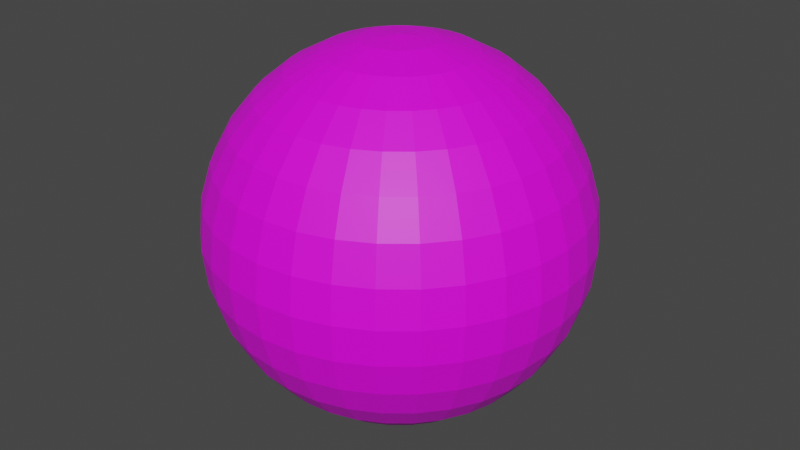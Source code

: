 # Source: player.blend  (saved by Blender 2.82.7; exported with 4.5.12 LTS)
import bpy
from mathutils import Matrix  # noqa: F401  (used for matrix-valued properties, if any)

bpy.ops.wm.read_factory_settings(use_empty=True)
scene = bpy.context.scene
scene.name = 'Scene'

# ---- collections
col_collection = bpy.data.collections.new('Collection'); scene.collection.children.link(col_collection)

# ---- images (referenced by path relative to the original .blend; pixels are not part of the script)
import os
ASSET_DIR = os.environ.get("B2B_ASSET_DIR", "")  # directory of the original .blend (textures are referenced by path, not embedded)
HERE = os.path.dirname(os.path.abspath(__file__))  # packed textures are extracted next to this script under _unpacked/

def load_image(name, relpath, width, height, colorspace="sRGB"):
    """Load a texture the original file referenced (path relative to the .blend, or extracted next to this script)."""
    p = next((c for c in (os.path.join(HERE, relpath), os.path.join(ASSET_DIR, relpath)) if relpath and os.path.exists(c)), "")
    if p:
        img = bpy.data.images.load(p, check_existing=True)
        img.name = name
    else:  # same state as the original file: an image datablock whose file is absent (Cycles renders it pink)
        img = bpy.data.images.new(name, width, height)
        img.source = "FILE"
        img.filepath = "//" + (relpath or name)
    img.colorspace_settings.name = colorspace
    return img
img_enemy_map1_png = load_image('enemy-map1.png', 'enemy-map1.png', 1024, 1024, 'sRGB')

# ---- materials (node trees are filled in below, after node groups)
mat_player2 = bpy.data.materials.new('player2')
mat_player2.use_transparent_shadow = False

# ---- material node trees
mat_player2.use_nodes = True; mat_player2.node_tree.nodes.clear()
_N = mat_player2.node_tree.nodes; _L = mat_player2.node_tree.links
n0 = _N.new('ShaderNodeOutputMaterial'); n0.name = 'Material Output'; n0.location = (300, 300)
n1 = _N.new('ShaderNodeBsdfPrincipled'); n1.name = 'Principled BSDF'; n1.location = (10, 300)
n1.distribution = 'GGX'
n1.subsurface_method = 'BURLEY'
n1.inputs[3].default_value = 1.45
n1.inputs[27].default_value = (0.0, 0.0, 0.0, 1.0)
n1.inputs[28].default_value = 1.0
n2 = _N.new('ShaderNodeTexImage'); n2.name = 'Image Texture'; n2.location = (-332, 223)
n2.image = img_enemy_map1_png
n3 = _N.new('ShaderNodeTexCoord'); n3.name = 'Texture Coordinate'; n3.location = (-832, 221)
n4 = _N.new('ShaderNodeMapping'); n4.name = 'Mapping'; n4.location = (-622, 238)
n4.width = 240
_L.new(n1.outputs[0], n0.inputs[0])
_L.new(n4.outputs[0], n2.inputs[0])
_L.new(n3.outputs[2], n4.inputs[0])
_L.new(n2.outputs[0], n1.inputs[0])
n0.is_active_output = True

# ---- world
world_world = bpy.data.worlds.new('World'); scene.world = world_world
world_world.use_nodes = True; world_world.node_tree.nodes.clear()
_N = world_world.node_tree.nodes; _L = world_world.node_tree.links
n0 = _N.new('ShaderNodeOutputWorld'); n0.name = 'World Output'; n0.location = (300, 300)
n1 = _N.new('ShaderNodeBackground'); n1.name = 'Background'; n1.location = (10, 300)
n1.inputs[0].default_value = (0.05088, 0.05088, 0.05088, 1.0)
_L.new(n1.outputs[0], n0.inputs[0])
n0.is_active_output = True
world_world.color = (0.05088, 0.05088, 0.05088)
world_world.use_sun_shadow = False
world_world.sun_shadow_jitter_overblur = 0.0

# ---- meshes
me_sphere = bpy.data.meshes.new('Sphere')
me_sphere.from_pydata([(0.0, 0.1951, 0.9808), (0.0, 0.3827, 0.9239), (0.0, 0.5556, 0.8315), (0.0, 0.7071, 0.7071), (0.0, 0.8315, 0.5556), (0.0, 0.9239, 0.3827), (0.0, 0.9808, 0.1951), (0.0, 1.0, 7.55e-08), (0.0, 0.9808, -0.1951), (0.0, 0.5556, -0.8315), (0.03806, 0.1913, 0.9808), (0.07466, 0.3753, 0.9239), (0.1084, 0.5449, 0.8315), (0.1379, 0.6935, 0.7071), (0.1622, 0.8155, 0.5556), (0.1802, 0.9061, 0.3827), (0.1913, 0.9619, 0.1951), (0.1951, 0.9808, 7.55e-08), (0.1913, 0.9619, -0.1951), (0.1802, 0.9061, -0.3827), (0.1622, 0.8155, -0.5556), (0.1379, 0.6935, -0.7071), (0.1084, 0.5449, -0.8315), (0.07466, 0.3753, -0.9239), (0.03806, 0.1913, -0.9808), (0.07466, 0.1802, 0.9808), (0.1464, 0.3536, 0.9239), (0.2126, 0.5133, 0.8315), (0.2706, 0.6533, 0.7071), (0.3182, 0.7682, 0.5556), (0.3536, 0.8536, 0.3827), (0.3753, 0.9061, 0.1951), (0.3827, 0.9239, 7.55e-08), (0.3753, 0.9061, -0.1951), (0.3536, 0.8536, -0.3827), (0.3182, 0.7682, -0.5556), (0.2706, 0.6533, -0.7071), (0.2126, 0.5133, -0.8315), (0.1464, 0.3536, -0.9239), (0.07466, 0.1802, -0.9808), (0.1084, 0.1622, 0.9808), (0.2126, 0.3182, 0.9239), (0.3087, 0.4619, 0.8315), (0.3928, 0.5879, 0.7071), (0.4619, 0.6913, 0.5556), (0.5133, 0.7682, 0.3827), (0.5449, 0.8155, 0.1951), (0.5556, 0.8315, 7.55e-08), (0.5449, 0.8155, -0.1951), (0.5133, 0.7682, -0.3827), (0.4619, 0.6913, -0.5556), (0.3928, 0.5879, -0.7071), (0.3087, 0.4619, -0.8315), (0.2126, 0.3182, -0.9239), (0.1084, 0.1622, -0.9808), (0.1379, 0.1379, 0.9808), (0.2706, 0.2706, 0.9239), (0.3928, 0.3928, 0.8315), (0.5, 0.5, 0.7071), (0.5879, 0.5879, 0.5556), (0.6533, 0.6533, 0.3827), (0.6935, 0.6935, 0.1951), (0.7071, 0.7071, 7.55e-08), (0.6935, 0.6935, -0.1951), (0.6533, 0.6533, -0.3827), (0.5879, 0.5879, -0.5556), (0.5, 0.5, -0.7071), (0.3928, 0.3928, -0.8315), (0.2706, 0.2706, -0.9239), (0.1379, 0.1379, -0.9808), (0.1622, 0.1084, 0.9808), (0.3182, 0.2126, 0.9239), (0.4619, 0.3087, 0.8315), (0.5879, 0.3928, 0.7071), (0.6913, 0.4619, 0.5556), (0.7682, 0.5133, 0.3827), (0.8155, 0.5449, 0.1951), (0.8315, 0.5556, 7.55e-08), (0.8155, 0.5449, -0.1951), (0.7682, 0.5133, -0.3827), (0.6913, 0.4619, -0.5556), (0.5879, 0.3928, -0.7071), (0.4619, 0.3087, -0.8315), (0.3182, 0.2126, -0.9239), (0.1622, 0.1084, -0.9808), (0.1802, 0.07466, 0.9808), (0.3536, 0.1464, 0.9239), (0.5133, 0.2126, 0.8315), (0.6533, 0.2706, 0.7071), (0.7682, 0.3182, 0.5556), (0.8536, 0.3536, 0.3827), (0.9061, 0.3753, 0.1951), (0.9239, 0.3827, 7.55e-08), (0.9061, 0.3753, -0.1951), (0.8536, 0.3536, -0.3827), (0.7682, 0.3182, -0.5556), (0.6533, 0.2706, -0.7071), (0.5133, 0.2126, -0.8315), (0.3536, 0.1464, -0.9239), (0.1802, 0.07466, -0.9808), (0.1913, 0.03806, 0.9808), (0.3753, 0.07466, 0.9239), (0.5449, 0.1084, 0.8315), (0.6935, 0.1379, 0.7071), (0.8155, 0.1622, 0.5556), (0.9061, 0.1802, 0.3827), (0.9619, 0.1913, 0.1951), (0.9808, 0.1951, 7.55e-08), (0.9619, 0.1913, -0.1951), (0.9061, 0.1802, -0.3827), (0.8155, 0.1622, -0.5556), (0.6935, 0.1379, -0.7071), (0.5449, 0.1084, -0.8315), (0.3753, 0.07466, -0.9239), (0.1913, 0.03806, -0.9808), (0.1951, -3.266e-07, 0.9808), (0.3827, -3.192e-07, 0.9239), (0.5556, -3.117e-07, 0.8315), (0.7071, -3.192e-07, 0.7071), (0.8315, -3.341e-07, 0.5556), (0.9239, -2.745e-07, 0.3827), (0.9808, -3.937e-07, 0.1951), (1.0, -3.788e-07, 7.55e-08), (0.9808, -3.937e-07, -0.1951), (0.9239, -2.298e-07, -0.3827), (0.8315, -3.341e-07, -0.5556), (0.7071, -3.192e-07, -0.7071), (0.5556, -3.415e-07, -0.8315), (0.3827, -3.043e-07, -0.9239), (0.1951, -3.08e-07, -0.9808), (0.1913, -0.03806, 0.9808), (0.3753, -0.07466, 0.9239), (0.5449, -0.1084, 0.8315), (0.6935, -0.138, 0.7071), (0.8155, -0.1622, 0.5556), (0.9061, -0.1802, 0.3827), (0.9619, -0.1913, 0.1951), (0.9808, -0.1951, 7.55e-08), (0.9619, -0.1913, -0.1951), (0.9061, -0.1802, -0.3827), (0.8155, -0.1622, -0.5556), (0.6935, -0.138, -0.7071), (0.5449, -0.1084, -0.8315), (0.3753, -0.07466, -0.9239), (0.1913, -0.03806, -0.9808), (0.1802, -0.07466, 0.9808), (0.3536, -0.1464, 0.9239), (0.5133, -0.2126, 0.8315), (0.6533, -0.2706, 0.7071), (0.7682, -0.3182, 0.5556), (0.8536, -0.3536, 0.3827), (0.9061, -0.3753, 0.1951), (0.9239, -0.3827, 7.55e-08), (0.9061, -0.3753, -0.1951), (0.8536, -0.3536, -0.3827), (0.7682, -0.3182, -0.5556), (0.6533, -0.2706, -0.7071), (0.5133, -0.2126, -0.8315), (0.3536, -0.1464, -0.9239), (0.1802, -0.07466, -0.9808), (0.1622, -0.1084, 0.9808), (0.3182, -0.2126, 0.9239), (0.4619, -0.3087, 0.8315), (0.5879, -0.3928, 0.7071), (0.6913, -0.4619, 0.5556), (0.7682, -0.5133, 0.3827), (0.8155, -0.5449, 0.1951), (0.8315, -0.5556, 7.55e-08), (0.8155, -0.5449, -0.1951), (0.7682, -0.5133, -0.3827), (0.6913, -0.4619, -0.5556), (0.5879, -0.3928, -0.7071), (0.4619, -0.3087, -0.8315), (0.3182, -0.2126, -0.9239), (0.1622, -0.1084, -0.9808), (0.1379, -0.138, 0.9808), (0.2706, -0.2706, 0.9239), (0.3928, -0.3928, 0.8315), (0.5, -0.5, 0.7071), (0.5879, -0.5879, 0.5556), (0.6533, -0.6533, 0.3827), (0.6935, -0.6935, 0.1951), (0.7071, -0.7071, 7.55e-08), (0.6935, -0.6935, -0.1951), (0.6533, -0.6533, -0.3827), (0.5879, -0.5879, -0.5556), (0.5, -0.5, -0.7071), (0.3928, -0.3928, -0.8315), (0.2706, -0.2706, -0.9239), (0.1379, -0.138, -0.9808), (0.1084, -0.1622, 0.9808), (0.2126, -0.3182, 0.9239), (0.3087, -0.4619, 0.8315), (0.3928, -0.5879, 0.7071), (0.4619, -0.6913, 0.5556), (0.5133, -0.7682, 0.3827), (0.5449, -0.8155, 0.1951), (0.5556, -0.8315, 7.55e-08), (0.5449, -0.8155, -0.1951), (0.5133, -0.7682, -0.3827), (0.4619, -0.6913, -0.5556), (0.3928, -0.5879, -0.7071), (0.3087, -0.4619, -0.8315), (0.2126, -0.3182, -0.9239), (0.1084, -0.1622, -0.9808), (0.0, -3.258e-07, -1.0), (0.07466, -0.1802, 0.9808), (0.1464, -0.3536, 0.9239), (0.2126, -0.5133, 0.8315), (0.2706, -0.6533, 0.7071), (0.3182, -0.7682, 0.5556), (0.3536, -0.8536, 0.3827), (0.3753, -0.9061, 0.1951), (0.3827, -0.9239, 7.55e-08), (0.3753, -0.9061, -0.1951), (0.3536, -0.8536, -0.3827), (0.3182, -0.7682, -0.5556), (0.2706, -0.6533, -0.7071), (0.2126, -0.5133, -0.8315), (0.1464, -0.3536, -0.9239), (0.07466, -0.1802, -0.9808), (0.03806, -0.1913, 0.9808), (0.07466, -0.3753, 0.9239), (0.1084, -0.5449, 0.8315), (0.1379, -0.6935, 0.7071), (0.1622, -0.8155, 0.5556), (0.1802, -0.9061, 0.3827), (0.1913, -0.9619, 0.1951), (0.1951, -0.9808, 7.55e-08), (0.1913, -0.9619, -0.1951), (0.1802, -0.9061, -0.3827), (0.1622, -0.8155, -0.5556), (0.1379, -0.6935, -0.7071), (0.1084, -0.5449, -0.8315), (0.07466, -0.3753, -0.9239), (0.03806, -0.1913, -0.9808), (-7.212e-09, -0.1951, 0.9808), (4.122e-08, -0.3827, 0.9239), (2.632e-08, -0.5556, 0.8315), (-2.584e-08, -0.7071, 0.7071), (-8.544e-08, -0.8315, 0.5556), (6.357e-08, -0.9239, 0.3827), (-8.544e-08, -0.9808, 0.1951), (-1.003e-07, -1.0, 7.55e-08), (-8.544e-08, -0.9808, -0.1951), (6.357e-08, -0.9239, -0.3827), (-8.544e-08, -0.8315, -0.5556), (-2.584e-08, -0.7071, -0.7071), (-1.094e-08, -0.5556, -0.8315), (3.964e-09, -0.3827, -0.9239), (3.964e-09, -0.1951, -0.9808), (-0.03806, -0.1913, 0.9808), (-0.07466, -0.3753, 0.9239), (-0.1084, -0.5449, 0.8315), (-0.1379, -0.6935, 0.7071), (-0.1622, -0.8155, 0.5556), (-0.1802, -0.9061, 0.3827), (-0.1913, -0.9619, 0.1951), (-0.1951, -0.9808, 7.55e-08), (-0.1913, -0.9619, -0.1951), (-0.1802, -0.9061, -0.3827), (-0.1622, -0.8155, -0.5556), (-0.1379, -0.6935, -0.7071), (-0.1084, -0.5449, -0.8315), (-0.07466, -0.3753, -0.9239), (-0.03806, -0.1913, -0.9808), (-0.07466, -0.1802, 0.9808), (-0.1464, -0.3536, 0.9239), (-0.2126, -0.5133, 0.8315), (-0.2706, -0.6533, 0.7071), (-0.3182, -0.7682, 0.5556), (-0.3536, -0.8536, 0.3827), (-0.3753, -0.9061, 0.1951), (-0.3827, -0.9239, 7.55e-08), (-0.3753, -0.9061, -0.1951), (-0.3536, -0.8536, -0.3827), (-0.3182, -0.7682, -0.5556), (-0.2706, -0.6533, -0.7071), (-0.2126, -0.5133, -0.8315), (-0.1464, -0.3536, -0.9239), (-0.07466, -0.1802, -0.9808), (-0.1084, -0.1622, 0.9808), (-0.2126, -0.3182, 0.9239), (-0.3087, -0.4619, 0.8315), (-0.3928, -0.5879, 0.7071), (-0.4619, -0.6913, 0.5556), (-0.5133, -0.7682, 0.3827), (-0.5449, -0.8155, 0.1951), (-0.5556, -0.8315, 7.55e-08), (-0.5449, -0.8155, -0.1951), (-0.5133, -0.7682, -0.3827), (-0.4619, -0.6913, -0.5556), (-0.3928, -0.5879, -0.7071), (-0.3087, -0.4619, -0.8315), (-0.2126, -0.3182, -0.9239), (-0.1084, -0.1622, -0.9808), (-2.304e-07, -5.562e-07, 1.0), (-0.1379, -0.138, 0.9808), (-0.2706, -0.2706, 0.9239), (-0.3928, -0.3928, 0.8315), (-0.5, -0.5, 0.7071), (-0.5879, -0.5879, 0.5556), (-0.6533, -0.6533, 0.3827), (-0.6935, -0.6935, 0.1951), (-0.7071, -0.7071, 7.55e-08), (-0.6935, -0.6935, -0.1951), (-0.6533, -0.6533, -0.3827), (-0.5879, -0.5879, -0.5556), (-0.5, -0.5, -0.7071), (-0.3928, -0.3928, -0.8315), (-0.2706, -0.2706, -0.9239), (-0.1379, -0.1379, -0.9808), (-0.1622, -0.1084, 0.9808), (-0.3182, -0.2126, 0.9239), (-0.4619, -0.3087, 0.8315), (-0.5879, -0.3928, 0.7071), (-0.6913, -0.4619, 0.5556), (-0.7682, -0.5133, 0.3827), (-0.8155, -0.5449, 0.1951), (-0.8315, -0.5556, 7.55e-08), (-0.8155, -0.5449, -0.1951), (-0.7682, -0.5133, -0.3827), (-0.6913, -0.4619, -0.5556), (-0.5879, -0.3928, -0.7071), (-0.4619, -0.3087, -0.8315), (-0.3182, -0.2126, -0.9239), (-0.1622, -0.1084, -0.9808), (-0.1802, -0.07466, 0.9808), (-0.3536, -0.1464, 0.9239), (-0.5133, -0.2126, 0.8315), (-0.6533, -0.2706, 0.7071), (-0.7682, -0.3182, 0.5556), (-0.8536, -0.3536, 0.3827), (-0.9061, -0.3753, 0.1951), (-0.9239, -0.3827, 7.55e-08), (-0.9061, -0.3753, -0.1951), (-0.8536, -0.3536, -0.3827), (-0.7682, -0.3182, -0.5556), (-0.6533, -0.2706, -0.7071), (-0.5133, -0.2126, -0.8315), (-0.3536, -0.1464, -0.9239), (-0.1802, -0.07466, -0.9808), (-0.1913, -0.03806, 0.9808), (-0.3753, -0.07466, 0.9239), (-0.5449, -0.1084, 0.8315), (-0.6935, -0.1379, 0.7071), (-0.8155, -0.1622, 0.5556), (-0.9061, -0.1802, 0.3827), (-0.9619, -0.1913, 0.1951), (-0.9808, -0.1951, 7.55e-08), (-0.9619, -0.1913, -0.1951), (-0.9061, -0.1802, -0.3827), (-0.8155, -0.1622, -0.5556), (-0.6935, -0.1379, -0.7071), (-0.5449, -0.1084, -0.8315), (-0.3753, -0.07466, -0.9239), (-0.1913, -0.03806, -0.9808), (-0.1951, -3.117e-07, 0.9808), (-0.3827, -2.819e-07, 0.9239), (-0.5556, -2.819e-07, 0.8315), (-0.7071, -1.851e-07, 0.7071), (-0.8315, -1.404e-07, 0.5556), (-0.9239, -3.192e-07, 0.3827), (-0.9808, -9.567e-08, 0.1951), (-1.0, -1.404e-07, 7.55e-08), (-0.9808, -9.567e-08, -0.1951), (-0.9239, -3.192e-07, -0.3827), (-0.8315, -1.404e-07, -0.5556), (-0.7071, -1.851e-07, -0.7071), (-0.5556, -2.596e-07, -0.8315), (-0.3827, -2.521e-07, -0.9239), (-0.1951, -3.155e-07, -0.9808), (-0.1913, 0.03806, 0.9808), (-0.3753, 0.07466, 0.9239), (-0.5449, 0.1084, 0.8315), (-0.6935, 0.1379, 0.7071), (-0.8155, 0.1622, 0.5556), (-0.9061, 0.1802, 0.3827), (-0.9619, 0.1913, 0.1951), (-0.9808, 0.1951, 7.55e-08), (-0.9619, 0.1913, -0.1951), (-0.9061, 0.1802, -0.3827), (-0.8155, 0.1622, -0.5556), (-0.6935, 0.1379, -0.7071), (-0.5449, 0.1084, -0.8315), (-0.3753, 0.07466, -0.9239), (-0.1913, 0.03806, -0.9808), (-0.1802, 0.07466, 0.9808), (-0.3536, 0.1464, 0.9239), (-0.5133, 0.2126, 0.8315), (-0.6533, 0.2706, 0.7071), (-0.7682, 0.3182, 0.5556), (-0.8536, 0.3536, 0.3827), (-0.9061, 0.3753, 0.1951), (-0.9239, 0.3827, 7.55e-08), (-0.9061, 0.3753, -0.1951), (-0.8536, 0.3536, -0.3827), (-0.7682, 0.3182, -0.5556), (-0.6533, 0.2706, -0.7071), (-0.5133, 0.2126, -0.8315), (-0.3536, 0.1464, -0.9239), (-0.1802, 0.07466, -0.9808), (-0.1622, 0.1084, 0.9808), (-0.3182, 0.2126, 0.9239), (-0.4619, 0.3087, 0.8315), (-0.5879, 0.3928, 0.7071), (-0.6913, 0.4619, 0.5556), (-0.7682, 0.5133, 0.3827), (-0.8155, 0.5449, 0.1951), (-0.8315, 0.5556, 7.55e-08), (-0.8155, 0.5449, -0.1951), (-0.7682, 0.5133, -0.3827), (-0.6913, 0.4619, -0.5556), (-0.5879, 0.3928, -0.7071), (-0.4619, 0.3087, -0.8315), (-0.3182, 0.2126, -0.9239), (-0.1622, 0.1084, -0.9808), (-0.1379, 0.1379, 0.9808), (-0.2706, 0.2706, 0.9239), (-0.3928, 0.3928, 0.8315), (-0.5, 0.5, 0.7071), (-0.5879, 0.5879, 0.5556), (-0.6533, 0.6533, 0.3827), (-0.6935, 0.6935, 0.1951), (-0.7071, 0.7071, 7.55e-08), (-0.6935, 0.6935, -0.1951), (-0.6533, 0.6533, -0.3827), (-0.5879, 0.5879, -0.5556), (-0.5, 0.5, -0.7071), (-0.3928, 0.3928, -0.8315), (-0.2706, 0.2706, -0.9239), (-0.1379, 0.1379, -0.9808), (-0.1084, 0.1622, 0.9808), (-0.2126, 0.3182, 0.9239), (-0.3087, 0.4619, 0.8315), (-0.3928, 0.5879, 0.7071), (-0.4619, 0.6913, 0.5556), (-0.5133, 0.7682, 0.3827), (-0.5449, 0.8155, 0.1951), (-0.5556, 0.8315, 7.55e-08), (-0.5449, 0.8155, -0.1951), (-0.5133, 0.7682, -0.3827), (-0.4619, 0.6913, -0.5556), (-0.3928, 0.5879, -0.7071), (-0.3087, 0.4619, -0.8315), (-0.2126, 0.3182, -0.9239), (-0.1084, 0.1622, -0.9808), (-0.07466, 0.1802, 0.9808), (-0.1464, 0.3536, 0.9239), (-0.2126, 0.5133, 0.8315), (-0.2706, 0.6533, 0.7071), (-0.3182, 0.7682, 0.5556), (-0.3536, 0.8536, 0.3827), (-0.3753, 0.9061, 0.1951), (-0.3827, 0.9239, 7.55e-08), (-0.3753, 0.9061, -0.1951), (-0.3536, 0.8536, -0.3827), (-0.3182, 0.7682, -0.5556), (-0.2706, 0.6533, -0.7071), (-0.2126, 0.5133, -0.8315), (-0.1464, 0.3536, -0.9239), (-0.07466, 0.1802, -0.9808), (-0.03806, 0.1913, 0.9808), (-0.07466, 0.3753, 0.9239), (-0.1084, 0.5449, 0.8315), (-0.1379, 0.6935, 0.7071), (-0.1622, 0.8155, 0.5556), (-0.1802, 0.9061, 0.3827), (-0.1913, 0.9619, 0.1951), (-0.1951, 0.9808, 7.55e-08), (-0.1913, 0.9619, -0.1951), (-0.1802, 0.9061, -0.3827), (-0.1622, 0.8155, -0.5556), (-0.1379, 0.6935, -0.7071), (-0.1084, 0.5449, -0.8315), (-0.07466, 0.3753, -0.9239), (-0.03806, 0.1913, -0.9808), (6.357e-08, 0.9239, -0.3827), (2.722e-07, 0.8315, -0.5556), (1.53e-07, 0.7071, -0.7071), (7.847e-08, 0.3827, -0.9239), (1.514e-08, 0.1951, -0.9808)], [], [(0, 296, 10), (205, 481, 24), (8, 7, 17, 18), (1, 0, 10, 11), (477, 8, 18, 19), (2, 1, 11, 12), (478, 477, 19, 20), (3, 2, 12, 13), (479, 478, 20, 21), (4, 3, 13, 14), (9, 479, 21, 22), (5, 4, 14, 15), (480, 9, 22, 23), (6, 5, 15, 16), (481, 480, 23, 24), (7, 6, 16, 17), (16, 15, 30, 31), (24, 23, 38, 39), (17, 16, 31, 32), (10, 296, 25), (205, 24, 39), (18, 17, 32, 33), (11, 10, 25, 26), (19, 18, 33, 34), (12, 11, 26, 27), (20, 19, 34, 35), (13, 12, 27, 28), (21, 20, 35, 36), (14, 13, 28, 29), (22, 21, 36, 37), (15, 14, 29, 30), (23, 22, 37, 38), (35, 34, 49, 50), (28, 27, 42, 43), (36, 35, 50, 51), (29, 28, 43, 44), (37, 36, 51, 52), (30, 29, 44, 45), (38, 37, 52, 53), (31, 30, 45, 46), (39, 38, 53, 54), (32, 31, 46, 47), (25, 296, 40), (205, 39, 54), (33, 32, 47, 48), (26, 25, 40, 41), (34, 33, 48, 49), (27, 26, 41, 42), (54, 53, 68, 69), (47, 46, 61, 62), (40, 296, 55), (205, 54, 69), (48, 47, 62, 63), (41, 40, 55, 56), (49, 48, 63, 64), (42, 41, 56, 57), (50, 49, 64, 65), (43, 42, 57, 58), (51, 50, 65, 66), (44, 43, 58, 59), (52, 51, 66, 67), (45, 44, 59, 60), (53, 52, 67, 68), (46, 45, 60, 61), (66, 65, 80, 81), (59, 58, 73, 74), (67, 66, 81, 82), (60, 59, 74, 75), (68, 67, 82, 83), (61, 60, 75, 76), (69, 68, 83, 84), (62, 61, 76, 77), (55, 296, 70), (205, 69, 84), (63, 62, 77, 78), (56, 55, 70, 71), (64, 63, 78, 79), (57, 56, 71, 72), (65, 64, 79, 80), (58, 57, 72, 73), (70, 296, 85), (205, 84, 99), (78, 77, 92, 93), (71, 70, 85, 86), (79, 78, 93, 94), (72, 71, 86, 87), (80, 79, 94, 95), (73, 72, 87, 88), (81, 80, 95, 96), (74, 73, 88, 89), (82, 81, 96, 97), (75, 74, 89, 90), (83, 82, 97, 98), (76, 75, 90, 91), (84, 83, 98, 99), (77, 76, 91, 92), (89, 88, 103, 104), (97, 96, 111, 112), (90, 89, 104, 105), (98, 97, 112, 113), (91, 90, 105, 106), (99, 98, 113, 114), (92, 91, 106, 107), (85, 296, 100), (205, 99, 114), (93, 92, 107, 108), (86, 85, 100, 101), (94, 93, 108, 109), (87, 86, 101, 102), (95, 94, 109, 110), (88, 87, 102, 103), (96, 95, 110, 111), (108, 107, 122, 123), (101, 100, 115, 116), (109, 108, 123, 124), (102, 101, 116, 117), (110, 109, 124, 125), (103, 102, 117, 118), (111, 110, 125, 126), (104, 103, 118, 119), (112, 111, 126, 127), (105, 104, 119, 120), (113, 112, 127, 128), (106, 105, 120, 121), (114, 113, 128, 129), (107, 106, 121, 122), (100, 296, 115), (205, 114, 129), (127, 126, 141, 142), (120, 119, 134, 135), (128, 127, 142, 143), (121, 120, 135, 136), (129, 128, 143, 144), (122, 121, 136, 137), (115, 296, 130), (205, 129, 144), (123, 122, 137, 138), (116, 115, 130, 131), (124, 123, 138, 139), (117, 116, 131, 132), (125, 124, 139, 140), (118, 117, 132, 133), (126, 125, 140, 141), (119, 118, 133, 134), (131, 130, 145, 146), (139, 138, 153, 154), (132, 131, 146, 147), (140, 139, 154, 155), (133, 132, 147, 148), (141, 140, 155, 156), (134, 133, 148, 149), (142, 141, 156, 157), (135, 134, 149, 150), (143, 142, 157, 158), (136, 135, 150, 151), (144, 143, 158, 159), (137, 136, 151, 152), (130, 296, 145), (205, 144, 159), (138, 137, 152, 153), (150, 149, 164, 165), (158, 157, 172, 173), (151, 150, 165, 166), (159, 158, 173, 174), (152, 151, 166, 167), (145, 296, 160), (205, 159, 174), (153, 152, 167, 168), (146, 145, 160, 161), (154, 153, 168, 169), (147, 146, 161, 162), (155, 154, 169, 170), (148, 147, 162, 163), (156, 155, 170, 171), (149, 148, 163, 164), (157, 156, 171, 172), (169, 168, 183, 184), (162, 161, 176, 177), (170, 169, 184, 185), (163, 162, 177, 178), (171, 170, 185, 186), (164, 163, 178, 179), (172, 171, 186, 187), (165, 164, 179, 180), (173, 172, 187, 188), (166, 165, 180, 181), (174, 173, 188, 189), (167, 166, 181, 182), (160, 296, 175), (205, 174, 189), (168, 167, 182, 183), (161, 160, 175, 176), (188, 187, 202, 203), (181, 180, 195, 196), (189, 188, 203, 204), (182, 181, 196, 197), (175, 296, 190), (205, 189, 204), (183, 182, 197, 198), (176, 175, 190, 191), (184, 183, 198, 199), (177, 176, 191, 192), (185, 184, 199, 200), (178, 177, 192, 193), (186, 185, 200, 201), (179, 178, 193, 194), (187, 186, 201, 202), (180, 179, 194, 195), (200, 199, 215, 216), (193, 192, 208, 209), (201, 200, 216, 217), (194, 193, 209, 210), (202, 201, 217, 218), (195, 194, 210, 211), (203, 202, 218, 219), (196, 195, 211, 212), (204, 203, 219, 220), (197, 196, 212, 213), (190, 296, 206), (205, 204, 220), (198, 197, 213, 214), (191, 190, 206, 207), (199, 198, 214, 215), (192, 191, 207, 208), (220, 219, 234, 235), (213, 212, 227, 228), (206, 296, 221), (205, 220, 235), (214, 213, 228, 229), (207, 206, 221, 222), (215, 214, 229, 230), (208, 207, 222, 223), (216, 215, 230, 231), (209, 208, 223, 224), (217, 216, 231, 232), (210, 209, 224, 225), (218, 217, 232, 233), (211, 210, 225, 226), (219, 218, 233, 234), (212, 211, 226, 227), (224, 223, 238, 239), (232, 231, 246, 247), (225, 224, 239, 240), (233, 232, 247, 248), (226, 225, 240, 241), (234, 233, 248, 249), (227, 226, 241, 242), (235, 234, 249, 250), (228, 227, 242, 243), (221, 296, 236), (205, 235, 250), (229, 228, 243, 244), (222, 221, 236, 237), (230, 229, 244, 245), (223, 222, 237, 238), (231, 230, 245, 246), (243, 242, 257, 258), (236, 296, 251), (205, 250, 265), (244, 243, 258, 259), (237, 236, 251, 252), (245, 244, 259, 260), (238, 237, 252, 253), (246, 245, 260, 261), (239, 238, 253, 254), (247, 246, 261, 262), (240, 239, 254, 255), (248, 247, 262, 263), (241, 240, 255, 256), (249, 248, 263, 264), (242, 241, 256, 257), (250, 249, 264, 265), (262, 261, 276, 277), (255, 254, 269, 270), (263, 262, 277, 278), (256, 255, 270, 271), (264, 263, 278, 279), (257, 256, 271, 272), (265, 264, 279, 280), (258, 257, 272, 273), (251, 296, 266), (205, 265, 280), (259, 258, 273, 274), (252, 251, 266, 267), (260, 259, 274, 275), (253, 252, 267, 268), (261, 260, 275, 276), (254, 253, 268, 269), (266, 296, 281), (205, 280, 295), (274, 273, 288, 289), (267, 266, 281, 282), (275, 274, 289, 290), (268, 267, 282, 283), (276, 275, 290, 291), (269, 268, 283, 284), (277, 276, 291, 292), (270, 269, 284, 285), (278, 277, 292, 293), (271, 270, 285, 286), (279, 278, 293, 294), (272, 271, 286, 287), (280, 279, 294, 295), (273, 272, 287, 288), (285, 284, 300, 301), (293, 292, 308, 309), (286, 285, 301, 302), (294, 293, 309, 310), (287, 286, 302, 303), (295, 294, 310, 311), (288, 287, 303, 304), (281, 296, 297), (205, 295, 311), (289, 288, 304, 305), (282, 281, 297, 298), (290, 289, 305, 306), (283, 282, 298, 299), (291, 290, 306, 307), (284, 283, 299, 300), (292, 291, 307, 308), (305, 304, 319, 320), (298, 297, 312, 313), (306, 305, 320, 321), (299, 298, 313, 314), (307, 306, 321, 322), (300, 299, 314, 315), (308, 307, 322, 323), (301, 300, 315, 316), (309, 308, 323, 324), (302, 301, 316, 317), (310, 309, 324, 325), (303, 302, 317, 318), (311, 310, 325, 326), (304, 303, 318, 319), (297, 296, 312), (205, 311, 326), (324, 323, 338, 339), (317, 316, 331, 332), (325, 324, 339, 340), (318, 317, 332, 333), (326, 325, 340, 341), (319, 318, 333, 334), (312, 296, 327), (205, 326, 341), (320, 319, 334, 335), (313, 312, 327, 328), (321, 320, 335, 336), (314, 313, 328, 329), (322, 321, 336, 337), (315, 314, 329, 330), (323, 322, 337, 338), (316, 315, 330, 331), (336, 335, 350, 351), (329, 328, 343, 344), (337, 336, 351, 352), (330, 329, 344, 345), (338, 337, 352, 353), (331, 330, 345, 346), (339, 338, 353, 354), (332, 331, 346, 347), (340, 339, 354, 355), (333, 332, 347, 348), (341, 340, 355, 356), (334, 333, 348, 349), (327, 296, 342), (205, 341, 356), (335, 334, 349, 350), (328, 327, 342, 343), (355, 354, 369, 370), (348, 347, 362, 363), (356, 355, 370, 371), (349, 348, 363, 364), (342, 296, 357), (205, 356, 371), (350, 349, 364, 365), (343, 342, 357, 358), (351, 350, 365, 366), (344, 343, 358, 359), (352, 351, 366, 367), (345, 344, 359, 360), (353, 352, 367, 368), (346, 345, 360, 361), (354, 353, 368, 369), (347, 346, 361, 362), (359, 358, 373, 374), (367, 366, 381, 382), (360, 359, 374, 375), (368, 367, 382, 383), (361, 360, 375, 376), (369, 368, 383, 384), (362, 361, 376, 377), (370, 369, 384, 385), (363, 362, 377, 378), (371, 370, 385, 386), (364, 363, 378, 379), (357, 296, 372), (205, 371, 386), (365, 364, 379, 380), (358, 357, 372, 373), (366, 365, 380, 381), (378, 377, 392, 393), (386, 385, 400, 401), (379, 378, 393, 394), (372, 296, 387), (205, 386, 401), (380, 379, 394, 395), (373, 372, 387, 388), (381, 380, 395, 396), (374, 373, 388, 389), (382, 381, 396, 397), (375, 374, 389, 390), (383, 382, 397, 398), (376, 375, 390, 391), (384, 383, 398, 399), (377, 376, 391, 392), (385, 384, 399, 400), (397, 396, 411, 412), (390, 389, 404, 405), (398, 397, 412, 413), (391, 390, 405, 406), (399, 398, 413, 414), (392, 391, 406, 407), (400, 399, 414, 415), (393, 392, 407, 408), (401, 400, 415, 416), (394, 393, 408, 409), (387, 296, 402), (205, 401, 416), (395, 394, 409, 410), (388, 387, 402, 403), (396, 395, 410, 411), (389, 388, 403, 404), (416, 415, 430, 431), (409, 408, 423, 424), (402, 296, 417), (205, 416, 431), (410, 409, 424, 425), (403, 402, 417, 418), (411, 410, 425, 426), (404, 403, 418, 419), (412, 411, 426, 427), (405, 404, 419, 420), (413, 412, 427, 428), (406, 405, 420, 421), (414, 413, 428, 429), (407, 406, 421, 422), (415, 414, 429, 430), (408, 407, 422, 423), (420, 419, 434, 435), (428, 427, 442, 443), (421, 420, 435, 436), (429, 428, 443, 444), (422, 421, 436, 437), (430, 429, 444, 445), (423, 422, 437, 438), (431, 430, 445, 446), (424, 423, 438, 439), (417, 296, 432), (205, 431, 446), (425, 424, 439, 440), (418, 417, 432, 433), (426, 425, 440, 441), (419, 418, 433, 434), (427, 426, 441, 442), (439, 438, 453, 454), (432, 296, 447), (205, 446, 461), (440, 439, 454, 455), (433, 432, 447, 448), (441, 440, 455, 456), (434, 433, 448, 449), (442, 441, 456, 457), (435, 434, 449, 450), (443, 442, 457, 458), (436, 435, 450, 451), (444, 443, 458, 459), (437, 436, 451, 452), (445, 444, 459, 460), (438, 437, 452, 453), (446, 445, 460, 461), (458, 457, 472, 473), (451, 450, 465, 466), (459, 458, 473, 474), (452, 451, 466, 467), (460, 459, 474, 475), (453, 452, 467, 468), (461, 460, 475, 476), (454, 453, 468, 469), (447, 296, 462), (205, 461, 476), (455, 454, 469, 470), (448, 447, 462, 463), (456, 455, 470, 471), (449, 448, 463, 464), (457, 456, 471, 472), (450, 449, 464, 465), (205, 476, 481), (470, 469, 7, 8), (463, 462, 0, 1), (471, 470, 8, 477), (464, 463, 1, 2), (472, 471, 477, 478), (465, 464, 2, 3), (473, 472, 478, 479), (466, 465, 3, 4), (474, 473, 479, 9), (467, 466, 4, 5), (475, 474, 9, 480), (468, 467, 5, 6), (476, 475, 480, 481), (469, 468, 6, 7), (462, 296, 0)])
_uv = me_sphere.uv_layers.new(name='UVMap')
_uv.uv.foreach_set('vector', [0.4472, 0.4876, 0.495, 0.501, 0.4455, 0.4972, 0.5018, 0.4974, 0.4783, 0.5413, 0.4702, 0.5359, 0.3038, 0.8607, 0.2595, 0.9414, 0.1769, 0.8848, 0.2363, 0.8146, 0.3988, 0.474, 0.4472, 0.4876, 0.4455, 0.4972, 0.3954, 0.4932, 0.3413, 0.7929, 0.3038, 0.8607, 0.2363, 0.8146, 0.2865, 0.7554, 0.3488, 0.4597, 0.3988, 0.474, 0.3954, 0.4932, 0.3436, 0.4889, 0.3739, 0.7329, 0.3413, 0.7929, 0.2865, 0.7554, 0.3302, 0.7036, 0.2958, 0.4444, 0.3488, 0.4597, 0.3436, 0.4889, 0.2887, 0.4843, 0.4029, 0.6803, 0.3739, 0.7329, 0.3302, 0.7036, 0.369, 0.6574, 0.2384, 0.4279, 0.2958, 0.4444, 0.2887, 0.4843, 0.2293, 0.4791, 0.4295, 0.6316, 0.4029, 0.6803, 0.369, 0.6574, 0.4047, 0.6149, 0.1747, 0.4095, 0.2384, 0.4279, 0.2293, 0.4791, 0.1634, 0.4734, 0.4545, 0.5857, 0.4295, 0.6316, 0.4047, 0.6149, 0.4382, 0.5747, 0.1028, 0.3891, 0.1747, 0.4095, 0.1634, 0.4734, 0.08853, 0.4669, 0.4783, 0.5413, 0.4545, 0.5857, 0.4382, 0.5747, 0.4702, 0.5359, 0.01708, 0.3648, 0.1028, 0.3891, 0.08853, 0.4669, 9.995e-05, 0.4592, 0.08853, 0.4669, 0.1634, 0.4734, 0.1644, 0.5381, 0.08948, 0.546, 0.4702, 0.5359, 0.4382, 0.5747, 0.4243, 0.5608, 0.4633, 0.529, 9.995e-05, 0.4592, 0.08853, 0.4669, 0.08948, 0.546, 0.001127, 0.5553, 0.4455, 0.4972, 0.495, 0.501, 0.4457, 0.5069, 0.5018, 0.4974, 0.4702, 0.5359, 0.4633, 0.529, 0.2363, 0.8146, 0.1769, 0.8848, 0.1073, 0.813, 0.1793, 0.7561, 0.3954, 0.4932, 0.4455, 0.4972, 0.4457, 0.5069, 0.3958, 0.5128, 0.2865, 0.7554, 0.2363, 0.8146, 0.1793, 0.7561, 0.2401, 0.7081, 0.3436, 0.4889, 0.3954, 0.4932, 0.3958, 0.5128, 0.3442, 0.5186, 0.3302, 0.7036, 0.2865, 0.7554, 0.2401, 0.7081, 0.2931, 0.6661, 0.2887, 0.4843, 0.3436, 0.4889, 0.3442, 0.5186, 0.2895, 0.5247, 0.369, 0.6574, 0.3302, 0.7036, 0.2931, 0.6661, 0.3403, 0.6284, 0.2293, 0.4791, 0.2887, 0.4843, 0.2895, 0.5247, 0.2302, 0.5311, 0.4047, 0.6149, 0.369, 0.6574, 0.3403, 0.6284, 0.3836, 0.5937, 0.1634, 0.4734, 0.2293, 0.4791, 0.2302, 0.5311, 0.1644, 0.5381, 0.4382, 0.5747, 0.4047, 0.6149, 0.3836, 0.5937, 0.4243, 0.5608, 0.2931, 0.6661, 0.2401, 0.7081, 0.2041, 0.6527, 0.2641, 0.622, 0.2895, 0.5247, 0.3442, 0.5186, 0.3505, 0.5476, 0.298, 0.5642, 0.3403, 0.6284, 0.2931, 0.6661, 0.2641, 0.622, 0.3178, 0.5943, 0.2302, 0.5311, 0.2895, 0.5247, 0.298, 0.5642, 0.2411, 0.5819, 0.3836, 0.5937, 0.3403, 0.6284, 0.3178, 0.5943, 0.3671, 0.5687, 0.1644, 0.5381, 0.2302, 0.5311, 0.2411, 0.5819, 0.1779, 0.6015, 0.4243, 0.5608, 0.3836, 0.5937, 0.3671, 0.5687, 0.4134, 0.5444, 0.08948, 0.546, 0.1644, 0.5381, 0.1779, 0.6015, 0.1056, 0.6236, 0.4633, 0.529, 0.4243, 0.5608, 0.4134, 0.5444, 0.4579, 0.5209, 0.001127, 0.5553, 0.08948, 0.546, 0.1056, 0.6236, 0.0205, 0.6497, 0.4457, 0.5069, 0.495, 0.501, 0.4478, 0.5164, 0.5018, 0.4974, 0.4633, 0.529, 0.4579, 0.5209, 0.1793, 0.7561, 0.1073, 0.813, 0.05349, 0.7292, 0.1351, 0.6877, 0.3958, 0.5128, 0.4457, 0.5069, 0.4478, 0.5164, 0.4, 0.5319, 0.2401, 0.7081, 0.1793, 0.7561, 0.1351, 0.6877, 0.2041, 0.6527, 0.3442, 0.5186, 0.3958, 0.5128, 0.4, 0.5319, 0.3505, 0.5476, 0.4579, 0.5209, 0.4134, 0.5444, 0.4059, 0.5263, 0.4542, 0.5118, 0.0205, 0.6497, 0.1056, 0.6236, 0.1365, 0.6969, 0.05778, 0.739, 0.4478, 0.5164, 0.495, 0.501, 0.4517, 0.5254, 0.5018, 0.4974, 0.4579, 0.5209, 0.4542, 0.5118, 0.1351, 0.6877, 0.05349, 0.7292, 0.01734, 0.6366, 0.1053, 0.6121, 0.4, 0.5319, 0.4478, 0.5164, 0.4517, 0.5254, 0.4078, 0.5498, 0.2041, 0.6527, 0.1351, 0.6877, 0.1053, 0.6121, 0.1797, 0.5913, 0.3505, 0.5476, 0.4, 0.5319, 0.4078, 0.5498, 0.3623, 0.5749, 0.2641, 0.622, 0.2041, 0.6527, 0.1797, 0.5913, 0.2445, 0.5731, 0.298, 0.5642, 0.3505, 0.5476, 0.3623, 0.5749, 0.314, 0.6013, 0.3178, 0.5943, 0.2641, 0.622, 0.2445, 0.5731, 0.3025, 0.5565, 0.2411, 0.5819, 0.298, 0.5642, 0.314, 0.6013, 0.2616, 0.6297, 0.3671, 0.5687, 0.3178, 0.5943, 0.3025, 0.5565, 0.3558, 0.541, 0.1779, 0.6015, 0.2411, 0.5819, 0.2616, 0.6297, 0.2032, 0.6611, 0.4134, 0.5444, 0.3671, 0.5687, 0.3558, 0.541, 0.4059, 0.5263, 0.1056, 0.6236, 0.1779, 0.6015, 0.2032, 0.6611, 0.1365, 0.6969, 0.3025, 0.5565, 0.2445, 0.5731, 0.2348, 0.5213, 0.2949, 0.5164, 0.2616, 0.6297, 0.314, 0.6013, 0.3369, 0.6346, 0.291, 0.6727, 0.3558, 0.541, 0.3025, 0.5565, 0.2949, 0.5164, 0.3501, 0.5117, 0.2032, 0.6611, 0.2616, 0.6297, 0.291, 0.6727, 0.2397, 0.7148, 0.4059, 0.5263, 0.3558, 0.541, 0.3501, 0.5117, 0.4022, 0.507, 0.1365, 0.6969, 0.2032, 0.6611, 0.2397, 0.7148, 0.181, 0.7629, 0.4542, 0.5118, 0.4059, 0.5263, 0.4022, 0.507, 0.4523, 0.5023, 0.05778, 0.739, 0.1365, 0.6969, 0.181, 0.7629, 0.1118, 0.8196, 0.4517, 0.5254, 0.495, 0.501, 0.4572, 0.5333, 0.5018, 0.4974, 0.4542, 0.5118, 0.4523, 0.5023, 0.1053, 0.6121, 0.01734, 0.6366, 9.997e-05, 0.5391, 0.09095, 0.5322, 0.4078, 0.5498, 0.4517, 0.5254, 0.4572, 0.5333, 0.419, 0.5658, 0.1797, 0.5913, 0.1053, 0.6121, 0.09095, 0.5322, 0.1678, 0.5265, 0.3623, 0.5749, 0.4078, 0.5498, 0.419, 0.5658, 0.3792, 0.5993, 0.2445, 0.5731, 0.1797, 0.5913, 0.1678, 0.5265, 0.2348, 0.5213, 0.314, 0.6013, 0.3623, 0.5749, 0.3792, 0.5993, 0.3369, 0.6346, 0.4572, 0.5333, 0.495, 0.501, 0.4643, 0.5401, 0.5018, 0.4974, 0.4523, 0.5023, 0.4523, 0.4925, 0.09095, 0.5322, 9.997e-05, 0.5391, 0.002282, 0.4403, 0.09249, 0.4513, 0.419, 0.5658, 0.4572, 0.5333, 0.4643, 0.5401, 0.433, 0.5794, 0.1678, 0.5265, 0.09095, 0.5322, 0.09249, 0.4513, 0.1688, 0.4607, 0.3792, 0.5993, 0.419, 0.5658, 0.433, 0.5794, 0.4005, 0.62, 0.2348, 0.5213, 0.1678, 0.5265, 0.1688, 0.4607, 0.2354, 0.4687, 0.3369, 0.6346, 0.3792, 0.5993, 0.4005, 0.62, 0.3659, 0.6629, 0.2949, 0.5164, 0.2348, 0.5213, 0.2354, 0.4687, 0.2952, 0.4756, 0.291, 0.6727, 0.3369, 0.6346, 0.3659, 0.6629, 0.3281, 0.7092, 0.3501, 0.5117, 0.2949, 0.5164, 0.2952, 0.4756, 0.3503, 0.4818, 0.2397, 0.7148, 0.291, 0.6727, 0.3281, 0.7092, 0.286, 0.7606, 0.4022, 0.507, 0.3501, 0.5117, 0.3503, 0.4818, 0.4022, 0.4874, 0.181, 0.7629, 0.2397, 0.7148, 0.286, 0.7606, 0.2376, 0.8192, 0.4523, 0.5023, 0.4022, 0.507, 0.4022, 0.4874, 0.4523, 0.4925, 0.1118, 0.8196, 0.181, 0.7629, 0.2376, 0.8192, 0.1805, 0.8884, 0.3281, 0.7092, 0.3659, 0.6629, 0.3998, 0.685, 0.3717, 0.7378, 0.3503, 0.4818, 0.2952, 0.4756, 0.3036, 0.4358, 0.3563, 0.4526, 0.286, 0.7606, 0.3281, 0.7092, 0.3717, 0.7378, 0.3403, 0.7965, 0.4022, 0.4874, 0.3503, 0.4818, 0.3563, 0.4526, 0.4061, 0.4682, 0.2376, 0.8192, 0.286, 0.7606, 0.3403, 0.7965, 0.3042, 0.8635, 0.4523, 0.4925, 0.4022, 0.4874, 0.4061, 0.4682, 0.4542, 0.483, 0.1805, 0.8884, 0.2376, 0.8192, 0.3042, 0.8635, 0.2615, 0.9427, 0.4643, 0.5401, 0.495, 0.501, 0.4725, 0.5453, 0.5018, 0.4974, 0.4523, 0.4925, 0.4542, 0.483, 0.09249, 0.4513, 0.002282, 0.4403, 0.02366, 0.3441, 0.1098, 0.3725, 0.433, 0.5794, 0.4643, 0.5401, 0.4725, 0.5453, 0.4495, 0.59, 0.1688, 0.4607, 0.09249, 0.4513, 0.1098, 0.3725, 0.1826, 0.3965, 0.4005, 0.62, 0.433, 0.5794, 0.4495, 0.59, 0.4255, 0.6362, 0.2354, 0.4687, 0.1688, 0.4607, 0.1826, 0.3965, 0.2463, 0.4173, 0.3659, 0.6629, 0.4005, 0.62, 0.4255, 0.6362, 0.3998, 0.685, 0.2952, 0.4756, 0.2354, 0.4687, 0.2463, 0.4173, 0.3036, 0.4358, 0.1098, 0.3725, 0.02366, 0.3441, 0.06329, 0.2541, 0.142, 0.2986, 0.4495, 0.59, 0.4725, 0.5453, 0.4815, 0.5489, 0.4677, 0.5972, 0.1826, 0.3965, 0.1098, 0.3725, 0.142, 0.2986, 0.2087, 0.3363, 0.4255, 0.6362, 0.4495, 0.59, 0.4677, 0.5972, 0.4531, 0.6472, 0.2463, 0.4173, 0.1826, 0.3965, 0.2087, 0.3363, 0.267, 0.3691, 0.3998, 0.685, 0.4255, 0.6362, 0.4531, 0.6472, 0.4374, 0.7001, 0.3036, 0.4358, 0.2463, 0.4173, 0.267, 0.3691, 0.3195, 0.3983, 0.3717, 0.7378, 0.3998, 0.685, 0.4374, 0.7001, 0.4201, 0.7575, 0.3563, 0.4526, 0.3036, 0.4358, 0.3195, 0.3983, 0.3679, 0.4251, 0.3403, 0.7965, 0.3717, 0.7378, 0.4201, 0.7575, 0.4007, 0.8212, 0.4061, 0.4682, 0.3563, 0.4526, 0.3679, 0.4251, 0.4137, 0.4501, 0.3042, 0.8635, 0.3403, 0.7965, 0.4007, 0.8212, 0.3782, 0.8941, 0.4542, 0.483, 0.4061, 0.4682, 0.4137, 0.4501, 0.458, 0.474, 0.2615, 0.9427, 0.3042, 0.8635, 0.3782, 0.8941, 0.3517, 0.9803, 0.4725, 0.5453, 0.495, 0.501, 0.4815, 0.5489, 0.5018, 0.4974, 0.4542, 0.483, 0.458, 0.474, 0.3679, 0.4251, 0.3195, 0.3983, 0.3424, 0.3647, 0.3846, 0.4004, 0.4007, 0.8212, 0.4201, 0.7575, 0.4715, 0.7673, 0.4648, 0.8338, 0.4137, 0.4501, 0.3679, 0.4251, 0.3846, 0.4004, 0.4246, 0.4338, 0.3782, 0.8941, 0.4007, 0.8212, 0.4648, 0.8338, 0.4569, 0.9098, 0.458, 0.474, 0.4137, 0.4501, 0.4246, 0.4338, 0.4634, 0.4659, 0.3517, 0.9803, 0.3782, 0.8941, 0.4569, 0.9098, 0.4477, 0.9996, 0.4815, 0.5489, 0.495, 0.501, 0.4911, 0.5506, 0.5018, 0.4974, 0.458, 0.474, 0.4634, 0.4659, 0.142, 0.2986, 0.06329, 0.2541, 0.1195, 0.1738, 0.188, 0.2326, 0.4677, 0.5972, 0.4815, 0.5489, 0.4911, 0.5506, 0.487, 0.6007, 0.2087, 0.3363, 0.142, 0.2986, 0.188, 0.2326, 0.2459, 0.2824, 0.4531, 0.6472, 0.4677, 0.5972, 0.487, 0.6007, 0.4824, 0.6526, 0.267, 0.3691, 0.2087, 0.3363, 0.2459, 0.2824, 0.2966, 0.3259, 0.4374, 0.7001, 0.4531, 0.6472, 0.4824, 0.6526, 0.4773, 0.7076, 0.3195, 0.3983, 0.267, 0.3691, 0.2966, 0.3259, 0.3424, 0.3647, 0.4201, 0.7575, 0.4374, 0.7001, 0.4773, 0.7076, 0.4715, 0.7673, 0.487, 0.6007, 0.4911, 0.5506, 0.5009, 0.5504, 0.5066, 0.6004, 0.2459, 0.2824, 0.188, 0.2326, 0.2457, 0.1769, 0.2928, 0.2369, 0.4824, 0.6526, 0.487, 0.6007, 0.5066, 0.6004, 0.5122, 0.6522, 0.2966, 0.3259, 0.2459, 0.2824, 0.2928, 0.2369, 0.3341, 0.2893, 0.4773, 0.7076, 0.4824, 0.6526, 0.5122, 0.6522, 0.518, 0.7072, 0.3424, 0.3647, 0.2966, 0.3259, 0.3341, 0.2893, 0.3713, 0.3363, 0.4715, 0.7673, 0.4773, 0.7076, 0.518, 0.7072, 0.5239, 0.767, 0.3846, 0.4004, 0.3424, 0.3647, 0.3713, 0.3363, 0.4058, 0.3794, 0.4648, 0.8338, 0.4715, 0.7673, 0.5239, 0.767, 0.5303, 0.8336, 0.4246, 0.4338, 0.3846, 0.4004, 0.4058, 0.3794, 0.4385, 0.42, 0.4569, 0.9098, 0.4648, 0.8338, 0.5303, 0.8336, 0.5374, 0.9098, 0.4634, 0.4659, 0.4246, 0.4338, 0.4385, 0.42, 0.4703, 0.459, 0.4477, 0.9996, 0.4569, 0.9098, 0.5374, 0.9098, 0.5458, 0.9999, 0.4911, 0.5506, 0.495, 0.501, 0.5009, 0.5504, 0.5018, 0.4974, 0.4634, 0.4659, 0.4703, 0.459, 0.188, 0.2326, 0.1195, 0.1738, 0.1901, 0.106, 0.2457, 0.1769, 0.5303, 0.8336, 0.5239, 0.767, 0.5753, 0.7565, 0.5945, 0.8206, 0.4385, 0.42, 0.4058, 0.3794, 0.4307, 0.363, 0.4549, 0.4092, 0.5374, 0.9098, 0.5303, 0.8336, 0.5945, 0.8206, 0.6164, 0.8942, 0.4703, 0.459, 0.4385, 0.42, 0.4549, 0.4092, 0.4784, 0.4536, 0.5458, 0.9999, 0.5374, 0.9098, 0.6164, 0.8942, 0.6423, 0.981, 0.5009, 0.5504, 0.495, 0.501, 0.5104, 0.5483, 0.5018, 0.4974, 0.4703, 0.459, 0.4784, 0.4536, 0.2457, 0.1769, 0.1901, 0.106, 0.2723, 0.05341, 0.3131, 0.1335, 0.5066, 0.6004, 0.5009, 0.5504, 0.5104, 0.5483, 0.5257, 0.5962, 0.2928, 0.2369, 0.2457, 0.1769, 0.3131, 0.1335, 0.3476, 0.2014, 0.5122, 0.6522, 0.5066, 0.6004, 0.5257, 0.5962, 0.5414, 0.646, 0.3341, 0.2893, 0.2928, 0.2369, 0.3476, 0.2014, 0.3779, 0.2607, 0.518, 0.7072, 0.5122, 0.6522, 0.5414, 0.646, 0.5578, 0.6989, 0.3713, 0.3363, 0.3341, 0.2893, 0.3779, 0.2607, 0.4053, 0.314, 0.5239, 0.767, 0.518, 0.7072, 0.5578, 0.6989, 0.5753, 0.7565, 0.4058, 0.3794, 0.3713, 0.3363, 0.4053, 0.314, 0.4307, 0.363, 0.3476, 0.2014, 0.3131, 0.1335, 0.3874, 0.104, 0.4081, 0.1773, 0.5414, 0.646, 0.5257, 0.5962, 0.5437, 0.5884, 0.5689, 0.6342, 0.3779, 0.2607, 0.3476, 0.2014, 0.4081, 0.1773, 0.4264, 0.2411, 0.5578, 0.6989, 0.5414, 0.646, 0.5689, 0.6342, 0.5953, 0.683, 0.4053, 0.314, 0.3779, 0.2607, 0.4264, 0.2411, 0.4429, 0.2987, 0.5753, 0.7565, 0.5578, 0.6989, 0.5953, 0.683, 0.6237, 0.7361, 0.4307, 0.363, 0.4053, 0.314, 0.4429, 0.2987, 0.4583, 0.3518, 0.5945, 0.8206, 0.5753, 0.7565, 0.6237, 0.7361, 0.6552, 0.7953, 0.4549, 0.4092, 0.4307, 0.363, 0.4583, 0.3518, 0.473, 0.4017, 0.6164, 0.8942, 0.5945, 0.8206, 0.6552, 0.7953, 0.691, 0.8633, 0.4784, 0.4536, 0.4549, 0.4092, 0.473, 0.4017, 0.4874, 0.4499, 0.6423, 0.981, 0.6164, 0.8942, 0.691, 0.8633, 0.7334, 0.9437, 0.5104, 0.5483, 0.495, 0.501, 0.5193, 0.5444, 0.5018, 0.4974, 0.4784, 0.4536, 0.4874, 0.4499, 0.3131, 0.1335, 0.2723, 0.05341, 0.3629, 0.0177, 0.3874, 0.104, 0.5257, 0.5962, 0.5104, 0.5483, 0.5193, 0.5444, 0.5437, 0.5884, 0.473, 0.4017, 0.4583, 0.3518, 0.4875, 0.3461, 0.4922, 0.398, 0.691, 0.8633, 0.6552, 0.7953, 0.7098, 0.7586, 0.7583, 0.8184, 0.4874, 0.4499, 0.473, 0.4017, 0.4922, 0.398, 0.4969, 0.448, 0.7334, 0.9437, 0.691, 0.8633, 0.7583, 0.8184, 0.8157, 0.8891, 0.5193, 0.5444, 0.495, 0.501, 0.5273, 0.5388, 0.5018, 0.4974, 0.4874, 0.4499, 0.4969, 0.448, 0.3874, 0.104, 0.3629, 0.0177, 0.4585, 9.997e-05, 0.4659, 0.08951, 0.5437, 0.5884, 0.5193, 0.5444, 0.5273, 0.5388, 0.5599, 0.5773, 0.4081, 0.1773, 0.3874, 0.104, 0.4659, 0.08951, 0.472, 0.1654, 0.5689, 0.6342, 0.5437, 0.5884, 0.5599, 0.5773, 0.5935, 0.6173, 0.4264, 0.2411, 0.4081, 0.1773, 0.472, 0.1654, 0.4778, 0.2311, 0.5953, 0.683, 0.5689, 0.6342, 0.5935, 0.6173, 0.6289, 0.66, 0.4429, 0.2987, 0.4264, 0.2411, 0.4778, 0.2311, 0.4827, 0.2911, 0.6237, 0.7361, 0.5953, 0.683, 0.6289, 0.66, 0.6673, 0.7066, 0.4583, 0.3518, 0.4429, 0.2987, 0.4827, 0.2911, 0.4875, 0.3461, 0.6552, 0.7953, 0.6237, 0.7361, 0.6673, 0.7066, 0.7098, 0.7586, 0.4778, 0.2311, 0.472, 0.1654, 0.5371, 0.1659, 0.5301, 0.232, 0.6289, 0.66, 0.5935, 0.6173, 0.6143, 0.5959, 0.6575, 0.6308, 0.4827, 0.2911, 0.4778, 0.2311, 0.5301, 0.232, 0.5233, 0.2914, 0.6673, 0.7066, 0.6289, 0.66, 0.6575, 0.6308, 0.7043, 0.6691, 0.4875, 0.3461, 0.4827, 0.2911, 0.5233, 0.2914, 0.5173, 0.3462, 0.7098, 0.7586, 0.6673, 0.7066, 0.7043, 0.6691, 0.7562, 0.7119, 0.4922, 0.398, 0.4875, 0.3461, 0.5173, 0.3462, 0.5118, 0.398, 0.7583, 0.8184, 0.7098, 0.7586, 0.7562, 0.7119, 0.8157, 0.7611, 0.4969, 0.448, 0.4922, 0.398, 0.5118, 0.398, 0.5067, 0.448, 0.8157, 0.8891, 0.7583, 0.8184, 0.8157, 0.7611, 0.8859, 0.8194, 0.5273, 0.5388, 0.495, 0.501, 0.5341, 0.5318, 0.5018, 0.4974, 0.4969, 0.448, 0.5067, 0.448, 0.4659, 0.08951, 0.4585, 9.997e-05, 0.5558, 0.001186, 0.5458, 0.09035, 0.5599, 0.5773, 0.5273, 0.5388, 0.5341, 0.5318, 0.5735, 0.5631, 0.472, 0.1654, 0.4659, 0.08951, 0.5458, 0.09035, 0.5371, 0.1659, 0.5935, 0.6173, 0.5599, 0.5773, 0.5735, 0.5631, 0.6143, 0.5959, 0.5067, 0.448, 0.5118, 0.398, 0.531, 0.4019, 0.5162, 0.4499, 0.8859, 0.8194, 0.8157, 0.7611, 0.8608, 0.6936, 0.9413, 0.7371, 0.5341, 0.5318, 0.495, 0.501, 0.5393, 0.5236, 0.5018, 0.4974, 0.5067, 0.448, 0.5162, 0.4499, 0.5458, 0.09035, 0.5558, 0.001186, 0.6511, 0.02111, 0.624, 0.1067, 0.5735, 0.5631, 0.5341, 0.5318, 0.5393, 0.5236, 0.5842, 0.5466, 0.5371, 0.1659, 0.5458, 0.09035, 0.624, 0.1067, 0.6009, 0.179, 0.6143, 0.5959, 0.5735, 0.5631, 0.5842, 0.5466, 0.6306, 0.5707, 0.5301, 0.232, 0.5371, 0.1659, 0.6009, 0.179, 0.581, 0.243, 0.6575, 0.6308, 0.6143, 0.5959, 0.6306, 0.5707, 0.6799, 0.5966, 0.5233, 0.2914, 0.5301, 0.232, 0.581, 0.243, 0.563, 0.2996, 0.7043, 0.6691, 0.6575, 0.6308, 0.6799, 0.5966, 0.7333, 0.625, 0.5173, 0.3462, 0.5233, 0.2914, 0.563, 0.2996, 0.5464, 0.3522, 0.7562, 0.7119, 0.7043, 0.6691, 0.7333, 0.625, 0.7927, 0.6568, 0.5118, 0.398, 0.5173, 0.3462, 0.5464, 0.3522, 0.531, 0.4019, 0.8157, 0.7611, 0.7562, 0.7119, 0.7927, 0.6568, 0.8608, 0.6936, 0.6799, 0.5966, 0.6306, 0.5707, 0.6417, 0.5429, 0.6951, 0.5586, 0.563, 0.2996, 0.581, 0.243, 0.6291, 0.2628, 0.6003, 0.3153, 0.7333, 0.625, 0.6799, 0.5966, 0.6951, 0.5586, 0.7531, 0.576, 0.5464, 0.3522, 0.563, 0.2996, 0.6003, 0.3153, 0.5738, 0.3636, 0.7927, 0.6568, 0.7333, 0.625, 0.7531, 0.576, 0.8178, 0.5956, 0.531, 0.4019, 0.5464, 0.3522, 0.5738, 0.3636, 0.549, 0.4094, 0.8608, 0.6936, 0.7927, 0.6568, 0.8178, 0.5956, 0.8919, 0.6183, 0.5162, 0.4499, 0.531, 0.4019, 0.549, 0.4094, 0.5252, 0.4536, 0.9413, 0.7371, 0.8608, 0.6936, 0.8919, 0.6183, 0.9797, 0.6452, 0.5393, 0.5236, 0.495, 0.501, 0.5429, 0.5145, 0.5018, 0.4974, 0.5162, 0.4499, 0.5252, 0.4536, 0.624, 0.1067, 0.6511, 0.02111, 0.7408, 0.05922, 0.6976, 0.1379, 0.5842, 0.5466, 0.5393, 0.5236, 0.5429, 0.5145, 0.5914, 0.5283, 0.6009, 0.179, 0.624, 0.1067, 0.6976, 0.1379, 0.6609, 0.2045, 0.6306, 0.5707, 0.5842, 0.5466, 0.5914, 0.5283, 0.6417, 0.5429, 0.581, 0.243, 0.6009, 0.179, 0.6609, 0.2045, 0.6291, 0.2628, 0.9797, 0.6452, 0.8919, 0.6183, 0.9077, 0.5381, 0.9993, 0.5473, 0.5429, 0.5145, 0.495, 0.501, 0.5446, 0.5049, 0.5018, 0.4974, 0.5252, 0.4536, 0.5333, 0.459, 0.6976, 0.1379, 0.7408, 0.05922, 0.8213, 0.1139, 0.7637, 0.1828, 0.5914, 0.5283, 0.5429, 0.5145, 0.5446, 0.5049, 0.5949, 0.509, 0.6609, 0.2045, 0.6976, 0.1379, 0.7637, 0.1828, 0.7147, 0.2411, 0.6417, 0.5429, 0.5914, 0.5283, 0.5949, 0.509, 0.6471, 0.5134, 0.6291, 0.2628, 0.6609, 0.2045, 0.7147, 0.2411, 0.6726, 0.2918, 0.6951, 0.5586, 0.6417, 0.5429, 0.6471, 0.5134, 0.7025, 0.5183, 0.6003, 0.3153, 0.6291, 0.2628, 0.6726, 0.2918, 0.6339, 0.3379, 0.7531, 0.576, 0.6951, 0.5586, 0.7025, 0.5183, 0.7629, 0.5239, 0.5738, 0.3636, 0.6003, 0.3153, 0.6339, 0.3379, 0.5985, 0.3802, 0.8178, 0.5956, 0.7531, 0.576, 0.7629, 0.5239, 0.8303, 0.5304, 0.549, 0.4094, 0.5738, 0.3636, 0.5985, 0.3802, 0.5653, 0.4203, 0.8919, 0.6183, 0.8178, 0.5956, 0.8303, 0.5304, 0.9077, 0.5381, 0.5252, 0.4536, 0.549, 0.4094, 0.5653, 0.4203, 0.5333, 0.459, 0.6339, 0.3379, 0.6726, 0.2918, 0.7093, 0.3292, 0.6625, 0.3667, 0.7629, 0.5239, 0.7025, 0.5183, 0.7019, 0.4774, 0.7622, 0.471, 0.5985, 0.3802, 0.6339, 0.3379, 0.6625, 0.3667, 0.6195, 0.4013, 0.8303, 0.5304, 0.7629, 0.5239, 0.7622, 0.471, 0.8296, 0.464, 0.5653, 0.4203, 0.5985, 0.3802, 0.6195, 0.4013, 0.5791, 0.4341, 0.9077, 0.5381, 0.8303, 0.5304, 0.8296, 0.464, 0.9073, 0.4562, 0.5333, 0.459, 0.5653, 0.4203, 0.5791, 0.4341, 0.5402, 0.4659, 0.9993, 0.5473, 0.9077, 0.5381, 0.9073, 0.4562, 0.9993, 0.447, 0.5446, 0.5049, 0.495, 0.501, 0.5444, 0.4951, 0.5018, 0.4974, 0.5333, 0.459, 0.5402, 0.4659, 0.7637, 0.1828, 0.8213, 0.1139, 0.8898, 0.1831, 0.8199, 0.2395, 0.5949, 0.509, 0.5446, 0.5049, 0.5444, 0.4951, 0.5945, 0.4893, 0.7147, 0.2411, 0.7637, 0.1828, 0.8199, 0.2395, 0.7606, 0.2871, 0.6471, 0.5134, 0.5949, 0.509, 0.5945, 0.4893, 0.6465, 0.4834, 0.6726, 0.2918, 0.7147, 0.2411, 0.7606, 0.2871, 0.7093, 0.3292, 0.7025, 0.5183, 0.6471, 0.5134, 0.6465, 0.4834, 0.7019, 0.4774, 0.5444, 0.4951, 0.495, 0.501, 0.5423, 0.4856, 0.5018, 0.4974, 0.5402, 0.4659, 0.5456, 0.474, 0.8199, 0.2395, 0.8898, 0.1831, 0.9437, 0.2643, 0.8641, 0.3062, 0.5945, 0.4893, 0.5444, 0.4951, 0.5423, 0.4856, 0.5903, 0.4701, 0.7606, 0.2871, 0.8199, 0.2395, 0.8641, 0.3062, 0.7967, 0.3414, 0.6465, 0.4834, 0.5945, 0.4893, 0.5903, 0.4701, 0.6402, 0.4541, 0.7093, 0.3292, 0.7606, 0.2871, 0.7967, 0.3414, 0.7379, 0.3729, 0.7019, 0.4774, 0.6465, 0.4834, 0.6402, 0.4541, 0.6933, 0.4373, 0.6625, 0.3667, 0.7093, 0.3292, 0.7379, 0.3729, 0.6849, 0.4005, 0.7622, 0.471, 0.7019, 0.4774, 0.6933, 0.4373, 0.7511, 0.4192, 0.6195, 0.4013, 0.6625, 0.3667, 0.6849, 0.4005, 0.636, 0.4261, 0.8296, 0.464, 0.7622, 0.471, 0.7511, 0.4192, 0.8158, 0.399, 0.5791, 0.4341, 0.6195, 0.4013, 0.636, 0.4261, 0.59, 0.4504, 0.9073, 0.4562, 0.8296, 0.464, 0.8158, 0.399, 0.8906, 0.3757, 0.5402, 0.4659, 0.5791, 0.4341, 0.59, 0.4504, 0.5456, 0.474, 0.9993, 0.447, 0.9073, 0.4562, 0.8906, 0.3757, 0.9793, 0.3481, 0.7511, 0.4192, 0.6933, 0.4373, 0.6769, 0.3997, 0.73, 0.3706, 0.636, 0.4261, 0.6849, 0.4005, 0.7003, 0.438, 0.6474, 0.4536, 0.8158, 0.399, 0.7511, 0.4192, 0.73, 0.3706, 0.789, 0.3383, 0.59, 0.4504, 0.636, 0.4261, 0.6474, 0.4536, 0.5975, 0.4685, 0.8906, 0.3757, 0.8158, 0.399, 0.789, 0.3383, 0.8583, 0.2997, 0.5456, 0.474, 0.59, 0.4504, 0.5975, 0.4685, 0.5493, 0.483, 0.9793, 0.3481, 0.8906, 0.3757, 0.8583, 0.2997, 0.9395, 0.2549, 0.5423, 0.4856, 0.495, 0.501, 0.5384, 0.4767, 0.5018, 0.4974, 0.5456, 0.474, 0.5493, 0.483, 0.8641, 0.3062, 0.9437, 0.2643, 0.9808, 0.3546, 0.8946, 0.3803, 0.5903, 0.4701, 0.5423, 0.4856, 0.5384, 0.4767, 0.5824, 0.452, 0.7967, 0.3414, 0.8641, 0.3062, 0.8946, 0.3803, 0.8216, 0.4017, 0.6402, 0.4541, 0.5903, 0.4701, 0.5824, 0.452, 0.6281, 0.4266, 0.7379, 0.3729, 0.7967, 0.3414, 0.8216, 0.4017, 0.7575, 0.4212, 0.6933, 0.4373, 0.6402, 0.4541, 0.6281, 0.4266, 0.6769, 0.3997, 0.6849, 0.4005, 0.7379, 0.3729, 0.7575, 0.4212, 0.7003, 0.438, 0.8946, 0.3803, 0.9808, 0.3546, 0.9997, 0.4504, 0.9101, 0.4589, 0.5824, 0.452, 0.5384, 0.4767, 0.5328, 0.4687, 0.5711, 0.4359, 0.8216, 0.4017, 0.8946, 0.3803, 0.9101, 0.4589, 0.834, 0.4658, 0.6281, 0.4266, 0.5824, 0.452, 0.5711, 0.4359, 0.611, 0.402, 0.7575, 0.4212, 0.8216, 0.4017, 0.834, 0.4658, 0.7682, 0.4723, 0.6769, 0.3997, 0.6281, 0.4266, 0.611, 0.402, 0.6535, 0.3661, 0.7003, 0.438, 0.7575, 0.4212, 0.7682, 0.4723, 0.7082, 0.4778, 0.73, 0.3706, 0.6769, 0.3997, 0.6535, 0.3661, 0.6998, 0.3271, 0.6474, 0.4536, 0.7003, 0.438, 0.7082, 0.4778, 0.6531, 0.4828, 0.789, 0.3383, 0.73, 0.3706, 0.6998, 0.3271, 0.7516, 0.2836, 0.5975, 0.4685, 0.6474, 0.4536, 0.6531, 0.4828, 0.6013, 0.4877, 0.8583, 0.2997, 0.789, 0.3383, 0.7516, 0.2836, 0.8108, 0.2323, 0.5493, 0.483, 0.5975, 0.4685, 0.6013, 0.4877, 0.5512, 0.4925, 0.9395, 0.2549, 0.8583, 0.2997, 0.8108, 0.2323, 0.8812, 0.1719, 0.5384, 0.4767, 0.495, 0.501, 0.5328, 0.4687, 0.5018, 0.4974, 0.5493, 0.483, 0.5512, 0.4925, 0.6531, 0.4828, 0.7082, 0.4778, 0.7081, 0.5184, 0.6531, 0.5126, 0.7516, 0.2836, 0.6998, 0.3271, 0.6616, 0.2904, 0.7038, 0.2375, 0.6013, 0.4877, 0.6531, 0.4828, 0.6531, 0.5126, 0.6013, 0.5073, 0.8108, 0.2323, 0.7516, 0.2836, 0.7038, 0.2375, 0.7513, 0.1759, 0.5512, 0.4925, 0.6013, 0.4877, 0.6013, 0.5073, 0.5513, 0.5023, 0.8812, 0.1719, 0.8108, 0.2323, 0.7513, 0.1759, 0.8078, 0.103, 0.5328, 0.4687, 0.495, 0.501, 0.5257, 0.4619, 0.5018, 0.4974, 0.5512, 0.4925, 0.5513, 0.5023, 0.9101, 0.4589, 0.9997, 0.4504, 0.9997, 0.5481, 0.91, 0.539, 0.5711, 0.4359, 0.5328, 0.4687, 0.5257, 0.4619, 0.5569, 0.4223, 0.834, 0.4658, 0.9101, 0.4589, 0.91, 0.539, 0.8341, 0.531, 0.611, 0.402, 0.5711, 0.4359, 0.5569, 0.4223, 0.5893, 0.3813, 0.7682, 0.4723, 0.834, 0.4658, 0.8341, 0.531, 0.7678, 0.5248, 0.6535, 0.3661, 0.611, 0.402, 0.5893, 0.3813, 0.6239, 0.3378, 0.7082, 0.4778, 0.7682, 0.4723, 0.7678, 0.5248, 0.7081, 0.5184, 0.6998, 0.3271, 0.6535, 0.3661, 0.6239, 0.3378, 0.6616, 0.2904, 0.8341, 0.531, 0.91, 0.539, 0.8945, 0.6177, 0.8214, 0.5952, 0.5893, 0.3813, 0.5569, 0.4223, 0.5403, 0.4118, 0.5641, 0.3652, 0.7678, 0.5248, 0.8341, 0.531, 0.8214, 0.5952, 0.7574, 0.5762, 0.6239, 0.3378, 0.5893, 0.3813, 0.5641, 0.3652, 0.5894, 0.3158, 0.7081, 0.5184, 0.7678, 0.5248, 0.7574, 0.5762, 0.7001, 0.5582, 0.6616, 0.2904, 0.6239, 0.3378, 0.5894, 0.3158, 0.6171, 0.262, 0.6531, 0.5126, 0.7081, 0.5184, 0.7001, 0.5582, 0.6473, 0.5418, 0.7038, 0.2375, 0.6616, 0.2904, 0.6171, 0.262, 0.6479, 0.202, 0.6013, 0.5073, 0.6531, 0.5126, 0.6473, 0.5418, 0.5975, 0.5265, 0.7513, 0.1759, 0.7038, 0.2375, 0.6479, 0.202, 0.6821, 0.1326, 0.5513, 0.5023, 0.6013, 0.5073, 0.5975, 0.5265, 0.5494, 0.5118, 0.8078, 0.103, 0.7513, 0.1759, 0.6821, 0.1326, 0.7229, 0.05046, 0.5257, 0.4619, 0.495, 0.501, 0.5175, 0.4567, 0.5018, 0.4974, 0.5513, 0.5023, 0.5494, 0.5118, 0.91, 0.539, 0.9997, 0.5481, 0.9808, 0.6441, 0.8945, 0.6177, 0.5569, 0.4223, 0.5257, 0.4619, 0.5175, 0.4567, 0.5403, 0.4118, 0.5975, 0.5265, 0.6473, 0.5418, 0.6359, 0.5694, 0.59, 0.5446, 0.6821, 0.1326, 0.6479, 0.202, 0.5863, 0.1783, 0.6061, 0.1038, 0.5494, 0.5118, 0.5975, 0.5265, 0.59, 0.5446, 0.5456, 0.5208, 0.7229, 0.05046, 0.6821, 0.1326, 0.6061, 0.1038, 0.6299, 0.01581, 0.5175, 0.4567, 0.495, 0.501, 0.5084, 0.4532, 0.5018, 0.4974, 0.5494, 0.5118, 0.5456, 0.5208, 0.8945, 0.6177, 0.9808, 0.6441, 0.9436, 0.7347, 0.8638, 0.6921, 0.5403, 0.4118, 0.5175, 0.4567, 0.5084, 0.4532, 0.522, 0.4047, 0.8214, 0.5952, 0.8945, 0.6177, 0.8638, 0.6921, 0.7965, 0.6557, 0.5641, 0.3652, 0.5403, 0.4118, 0.522, 0.4047, 0.5362, 0.3544, 0.7574, 0.5762, 0.8214, 0.5952, 0.7965, 0.6557, 0.7373, 0.6246, 0.5894, 0.3158, 0.5641, 0.3652, 0.5362, 0.3544, 0.5514, 0.3011, 0.7001, 0.5582, 0.7574, 0.5762, 0.7373, 0.6246, 0.6845, 0.5958, 0.6171, 0.262, 0.5894, 0.3158, 0.5514, 0.3011, 0.5679, 0.243, 0.6473, 0.5418, 0.7001, 0.5582, 0.6845, 0.5958, 0.6359, 0.5694, 0.6479, 0.202, 0.6171, 0.262, 0.5679, 0.243, 0.5863, 0.1783, 0.5362, 0.3544, 0.522, 0.4047, 0.5027, 0.4013, 0.5068, 0.3493, 0.7373, 0.6246, 0.7965, 0.6557, 0.7602, 0.7103, 0.7081, 0.6682, 0.5514, 0.3011, 0.5362, 0.3544, 0.5068, 0.3493, 0.5112, 0.2941, 0.6845, 0.5958, 0.7373, 0.6246, 0.7081, 0.6682, 0.6619, 0.6296, 0.5679, 0.243, 0.5514, 0.3011, 0.5112, 0.2941, 0.5161, 0.234, 0.6359, 0.5694, 0.6845, 0.5958, 0.6619, 0.6296, 0.6193, 0.5942, 0.5863, 0.1783, 0.5679, 0.243, 0.5161, 0.234, 0.5214, 0.1672, 0.59, 0.5446, 0.6359, 0.5694, 0.6193, 0.5942, 0.5791, 0.5609, 0.6061, 0.1038, 0.5863, 0.1783, 0.5214, 0.1672, 0.5263, 0.09059, 0.5456, 0.5208, 0.59, 0.5446, 0.5791, 0.5609, 0.5402, 0.5289, 0.6299, 0.01581, 0.6061, 0.1038, 0.5263, 0.09059, 0.5324, 9.995e-05, 0.5084, 0.4532, 0.495, 0.501, 0.4988, 0.4515, 0.5018, 0.4974, 0.5456, 0.5208, 0.5402, 0.5289, 0.8638, 0.6921, 0.9436, 0.7347, 0.8893, 0.8167, 0.8192, 0.7592, 0.522, 0.4047, 0.5084, 0.4532, 0.4988, 0.4515, 0.5027, 0.4013, 0.7965, 0.6557, 0.8638, 0.6921, 0.8192, 0.7592, 0.7602, 0.7103, 0.5263, 0.09059, 0.5214, 0.1672, 0.4558, 0.1688, 0.4458, 0.09313, 0.5402, 0.5289, 0.5791, 0.5609, 0.5652, 0.5748, 0.5334, 0.5358, 0.5324, 9.995e-05, 0.5263, 0.09059, 0.4458, 0.09313, 0.4343, 0.003603, 0.4988, 0.4515, 0.495, 0.501, 0.489, 0.4517, 0.5018, 0.4974, 0.5402, 0.5289, 0.5334, 0.5358, 0.8192, 0.7592, 0.8893, 0.8167, 0.82, 0.8866, 0.7623, 0.8164, 0.5027, 0.4013, 0.4988, 0.4515, 0.489, 0.4517, 0.4831, 0.4018, 0.7602, 0.7103, 0.8192, 0.7592, 0.7623, 0.8164, 0.7138, 0.7568, 0.5068, 0.3493, 0.5027, 0.4013, 0.4831, 0.4018, 0.4769, 0.35, 0.7081, 0.6682, 0.7602, 0.7103, 0.7138, 0.7568, 0.6709, 0.7052, 0.5112, 0.2941, 0.5068, 0.3493, 0.4769, 0.35, 0.4705, 0.295, 0.6619, 0.6296, 0.7081, 0.6682, 0.6709, 0.7052, 0.6331, 0.6584, 0.5161, 0.234, 0.5112, 0.2941, 0.4705, 0.295, 0.4636, 0.2353, 0.6193, 0.5942, 0.6619, 0.6296, 0.6331, 0.6584, 0.5982, 0.6153, 0.5214, 0.1672, 0.5161, 0.234, 0.4636, 0.2353, 0.4558, 0.1688, 0.5791, 0.5609, 0.6193, 0.5942, 0.5982, 0.6153, 0.5652, 0.5748, 0.6709, 0.7052, 0.7138, 0.7568, 0.6592, 0.7934, 0.6271, 0.7344, 0.4705, 0.295, 0.4769, 0.35, 0.4479, 0.3565, 0.4309, 0.3039, 0.6331, 0.6584, 0.6709, 0.7052, 0.6271, 0.7344, 0.5991, 0.681, 0.4636, 0.2353, 0.4705, 0.295, 0.4309, 0.3039, 0.4124, 0.2468, 0.5982, 0.6153, 0.6331, 0.6584, 0.5991, 0.681, 0.5733, 0.6319, 0.4558, 0.1688, 0.4636, 0.2353, 0.4124, 0.2468, 0.3919, 0.1831, 0.5652, 0.5748, 0.5982, 0.6153, 0.5733, 0.6319, 0.5489, 0.5857, 0.4458, 0.09313, 0.4558, 0.1688, 0.3919, 0.1831, 0.3676, 0.1112, 0.5334, 0.5358, 0.5652, 0.5748, 0.5489, 0.5857, 0.5253, 0.5413, 0.4343, 0.003603, 0.4458, 0.09313, 0.3676, 0.1112, 0.3393, 0.02585, 0.489, 0.4517, 0.495, 0.501, 0.4795, 0.4538, 0.5018, 0.4974, 0.5334, 0.5358, 0.5253, 0.5413, 0.7623, 0.8164, 0.82, 0.8866, 0.7381, 0.9418, 0.6952, 0.8615, 0.4831, 0.4018, 0.489, 0.4517, 0.4795, 0.4538, 0.4639, 0.4061, 0.7138, 0.7568, 0.7623, 0.8164, 0.6952, 0.8615, 0.6592, 0.7934, 0.4769, 0.35, 0.4831, 0.4018, 0.4639, 0.4061, 0.4479, 0.3565, 0.5253, 0.5413, 0.5489, 0.5857, 0.5308, 0.5932, 0.5163, 0.545, 0.3393, 0.02585, 0.3676, 0.1112, 0.2948, 0.1439, 0.2506, 0.06566, 0.4795, 0.4538, 0.495, 0.501, 0.4706, 0.4578, 0.5018, 0.4974, 0.5253, 0.5413, 0.5163, 0.545, 0.6952, 0.8615, 0.7381, 0.9418, 0.6468, 0.9801, 0.6203, 0.8927, 0.4639, 0.4061, 0.4795, 0.4538, 0.4706, 0.4578, 0.446, 0.414, 0.6592, 0.7934, 0.6952, 0.8615, 0.6203, 0.8927, 0.5984, 0.8187, 0.4479, 0.3565, 0.4639, 0.4061, 0.446, 0.414, 0.4206, 0.3686, 0.6271, 0.7344, 0.6592, 0.7934, 0.5984, 0.8187, 0.5784, 0.7545, 0.4309, 0.3039, 0.4479, 0.3565, 0.4206, 0.3686, 0.3938, 0.3203, 0.5991, 0.681, 0.6271, 0.7344, 0.5784, 0.7545, 0.5614, 0.6965, 0.4124, 0.2468, 0.4309, 0.3039, 0.3938, 0.3203, 0.3646, 0.2679, 0.5733, 0.6319, 0.5991, 0.681, 0.5614, 0.6965, 0.5457, 0.6433, 0.3919, 0.1831, 0.4124, 0.2468, 0.3646, 0.2679, 0.3319, 0.2093, 0.5489, 0.5857, 0.5733, 0.6319, 0.5457, 0.6433, 0.5308, 0.5932, 0.3676, 0.1112, 0.3919, 0.1831, 0.3319, 0.2093, 0.2948, 0.1439, 0.3938, 0.3203, 0.4206, 0.3686, 0.3963, 0.3856, 0.3606, 0.3437, 0.5614, 0.6965, 0.5784, 0.7545, 0.5267, 0.7646, 0.5214, 0.7044, 0.3646, 0.2679, 0.3938, 0.3203, 0.3606, 0.3437, 0.3219, 0.2981, 0.5457, 0.6433, 0.5614, 0.6965, 0.5214, 0.7044, 0.5164, 0.6491, 0.3319, 0.2093, 0.3646, 0.2679, 0.3219, 0.2981, 0.2788, 0.2473, 0.5308, 0.5932, 0.5457, 0.6433, 0.5164, 0.6491, 0.5115, 0.5971, 0.2948, 0.1439, 0.3319, 0.2093, 0.2788, 0.2473, 0.2293, 0.1896, 0.5163, 0.545, 0.5308, 0.5932, 0.5115, 0.5971, 0.5067, 0.5469, 0.2506, 0.06566, 0.2948, 0.1439, 0.2293, 0.1896, 0.171, 0.1214, 0.4706, 0.4578, 0.495, 0.501, 0.4627, 0.4634, 0.5018, 0.4974, 0.5163, 0.545, 0.5067, 0.5469, 0.6203, 0.8927, 0.6468, 0.9801, 0.5494, 0.9998, 0.5407, 0.9086, 0.446, 0.414, 0.4706, 0.4578, 0.4627, 0.4634, 0.43, 0.4252, 0.5984, 0.8187, 0.6203, 0.8927, 0.5407, 0.9086, 0.5336, 0.8316, 0.4206, 0.3686, 0.446, 0.414, 0.43, 0.4252, 0.3963, 0.3856, 0.5784, 0.7545, 0.5984, 0.8187, 0.5336, 0.8316, 0.5267, 0.7646, 0.171, 0.1214, 0.2293, 0.1896, 0.1738, 0.2473, 0.1034, 0.1919, 0.4627, 0.4634, 0.495, 0.501, 0.4559, 0.4704, 0.5018, 0.4974, 0.5067, 0.5469, 0.4969, 0.5469, 0.5407, 0.9086, 0.5494, 0.9998, 0.4498, 0.9999, 0.4592, 0.9086, 0.43, 0.4252, 0.4627, 0.4634, 0.4559, 0.4704, 0.4165, 0.4393, 0.5336, 0.8316, 0.5407, 0.9086, 0.4592, 0.9086, 0.4675, 0.8316, 0.3963, 0.3856, 0.43, 0.4252, 0.4165, 0.4393, 0.3758, 0.4071, 0.5267, 0.7646, 0.5336, 0.8316, 0.4675, 0.8316, 0.4739, 0.7643, 0.3606, 0.3437, 0.3963, 0.3856, 0.3758, 0.4071, 0.3327, 0.3729, 0.5214, 0.7044, 0.5267, 0.7646, 0.4739, 0.7643, 0.4805, 0.7043, 0.3219, 0.2981, 0.3606, 0.3437, 0.3327, 0.3729, 0.286, 0.3358, 0.5164, 0.6491, 0.5214, 0.7044, 0.4805, 0.7043, 0.4865, 0.649, 0.2788, 0.2473, 0.3219, 0.2981, 0.286, 0.3358, 0.2343, 0.2947, 0.5115, 0.5971, 0.5164, 0.6491, 0.4865, 0.649, 0.4919, 0.597, 0.2293, 0.1896, 0.2788, 0.2473, 0.2343, 0.2947, 0.1738, 0.2473, 0.5067, 0.5469, 0.5115, 0.5971, 0.4919, 0.597, 0.4969, 0.5469, 0.4805, 0.7043, 0.4739, 0.7643, 0.4223, 0.7536, 0.4405, 0.6961, 0.286, 0.3358, 0.3327, 0.3729, 0.311, 0.407, 0.258, 0.3797, 0.4865, 0.649, 0.4805, 0.7043, 0.4405, 0.6961, 0.4571, 0.6431, 0.2343, 0.2947, 0.286, 0.3358, 0.258, 0.3797, 0.1987, 0.3491, 0.4919, 0.597, 0.4865, 0.649, 0.4571, 0.6431, 0.4726, 0.5932, 0.1738, 0.2473, 0.2343, 0.2947, 0.1987, 0.3491, 0.1312, 0.315, 0.4969, 0.5469, 0.4919, 0.597, 0.4726, 0.5932, 0.4874, 0.545, 0.1034, 0.1919, 0.1738, 0.2473, 0.1312, 0.315, 0.05148, 0.2746, 0.4559, 0.4704, 0.495, 0.501, 0.4507, 0.4786, 0.5018, 0.4974, 0.4969, 0.5469, 0.4874, 0.545, 0.4592, 0.9086, 0.4498, 0.9999, 0.3519, 0.9803, 0.3792, 0.8925, 0.4165, 0.4393, 0.4559, 0.4704, 0.4507, 0.4786, 0.4061, 0.4558, 0.4675, 0.8316, 0.4592, 0.9086, 0.3792, 0.8925, 0.4026, 0.8185, 0.3758, 0.4071, 0.4165, 0.4393, 0.4061, 0.4558, 0.3599, 0.4321, 0.4739, 0.7643, 0.4675, 0.8316, 0.4026, 0.8185, 0.4223, 0.7536, 0.3327, 0.3729, 0.3758, 0.4071, 0.3599, 0.4321, 0.311, 0.407, 0.5018, 0.4974, 0.4874, 0.545, 0.4783, 0.5413, 0.3792, 0.8925, 0.3519, 0.9803, 0.2595, 0.9414, 0.3038, 0.8607, 0.4061, 0.4558, 0.4507, 0.4786, 0.4472, 0.4876, 0.3988, 0.474, 0.4026, 0.8185, 0.3792, 0.8925, 0.3038, 0.8607, 0.3413, 0.7929, 0.3599, 0.4321, 0.4061, 0.4558, 0.3988, 0.474, 0.3488, 0.4597, 0.4223, 0.7536, 0.4026, 0.8185, 0.3413, 0.7929, 0.3739, 0.7329, 0.311, 0.407, 0.3599, 0.4321, 0.3488, 0.4597, 0.2958, 0.4444, 0.4405, 0.6961, 0.4223, 0.7536, 0.3739, 0.7329, 0.4029, 0.6803, 0.258, 0.3797, 0.311, 0.407, 0.2958, 0.4444, 0.2384, 0.4279, 0.4571, 0.6431, 0.4405, 0.6961, 0.4029, 0.6803, 0.4295, 0.6316, 0.1987, 0.3491, 0.258, 0.3797, 0.2384, 0.4279, 0.1747, 0.4095, 0.4726, 0.5932, 0.4571, 0.6431, 0.4295, 0.6316, 0.4545, 0.5857, 0.1312, 0.315, 0.1987, 0.3491, 0.1747, 0.4095, 0.1028, 0.3891, 0.4874, 0.545, 0.4726, 0.5932, 0.4545, 0.5857, 0.4783, 0.5413, 0.05148, 0.2746, 0.1312, 0.315, 0.1028, 0.3891, 0.01708, 0.3648, 0.4507, 0.4786, 0.495, 0.501, 0.4472, 0.4876])
me_sphere.materials.append(mat_player2)
me_sphere.use_remesh_fix_poles = True
me_sphere.use_remesh_preserve_attributes = False
me_sphere.use_mirror_vertex_groups = False
me_sphere.update()

# ---- objects
ob_sphere = bpy.data.objects.new('Sphere', me_sphere)

# ---- transforms, parenting, visibility, modifiers, constraints
ob_sphere.location = (0.0, 0.0, 0.0)
ob_sphere.lineart.crease_threshold = 0.0

# ---- collection membership
col_collection.objects.link(ob_sphere)

# ---- scene / render settings (as saved in the file)
scene.frame_start = 1; scene.frame_end = 250; scene.frame_set(1)
scene.render.engine = 'BLENDER_EEVEE_NEXT'
scene.cycles.use_denoising = False
scene.cycles.samples = 128
scene.cycles.sampling_pattern = 'TABULATED_SOBOL'
scene.cycles.use_adaptive_sampling = False
scene.cycles.use_light_tree = False
scene.view_settings.view_transform = 'Filmic'
bpy.context.view_layer.update()

# ---- added for rendering (the .blend has no active camera and no usable light): camera, sun
cam_auto = bpy.data.cameras.new('AutoCamera')
cam_auto.lens = 50.0
cam_auto.sensor_width = 36.0
cam_auto.clip_end = 1000.0
ob_auto_camera = bpy.data.objects.new('AutoCamera', cam_auto)
scene.collection.objects.link(ob_auto_camera)
ob_auto_camera.location = (3.20507, -3.84609, 2.56406)
ob_auto_camera.rotation_euler = (1.09748, -7.21219e-08, 0.694738)
scene.camera = ob_auto_camera
light_auto_sun = bpy.data.lights.new('AutoSun', 'SUN')
light_auto_sun.energy = 3.0
light_auto_sun.angle = 0.0523599
ob_auto_sun = bpy.data.objects.new('AutoSun', light_auto_sun)
scene.collection.objects.link(ob_auto_sun)
ob_auto_sun.rotation_euler = (0.872665, 0.174533, 0.523599)
bpy.context.view_layer.update()

